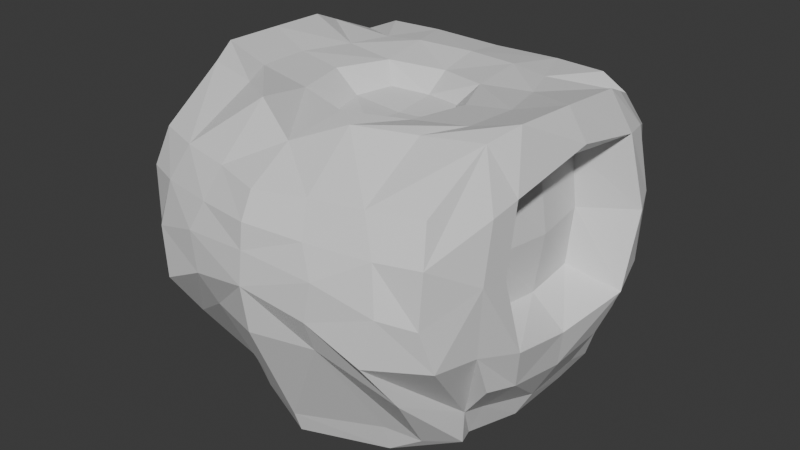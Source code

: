 # Source: Player.blend  (saved by Blender 4.2.66; exported with 4.5.12 LTS)
import bpy
from mathutils import Matrix  # noqa: F401  (used for matrix-valued properties, if any)

bpy.ops.wm.read_factory_settings(use_empty=True)
scene = bpy.context.scene
scene.name = 'Scene'

# ---- collections
col_collection = bpy.data.collections.new('Collection'); scene.collection.children.link(col_collection)

# ---- materials (node trees are filled in below, after node groups)
mat_material = bpy.data.materials.new('Material')
mat_material.alpha_threshold = 0.0
mat_material.roughness = 0.5
mat_material.line_color = (0.0, 0.0, 0.0, 1.0)

# ---- material node trees
mat_material.use_nodes = True; mat_material.node_tree.nodes.clear()
_N = mat_material.node_tree.nodes; _L = mat_material.node_tree.links
n0 = _N.new('ShaderNodeOutputMaterial'); n0.name = 'Material Output'; n0.location = (300, 300)
n1 = _N.new('ShaderNodeBsdfPrincipled'); n1.name = 'Principled BSDF'; n1.location = (10, 300)
n1.inputs[3].default_value = 1.45
_L.new(n1.outputs[0], n0.inputs[0])
n0.is_active_output = True

# ---- world
world_world = bpy.data.worlds.new('World'); scene.world = world_world
world_world.use_nodes = True; world_world.node_tree.nodes.clear()
_N = world_world.node_tree.nodes; _L = world_world.node_tree.links
n0 = _N.new('ShaderNodeOutputWorld'); n0.name = 'World Output'; n0.location = (300, 300)
n1 = _N.new('ShaderNodeBackground'); n1.name = 'Background'; n1.location = (10, 300)
n1.inputs[0].default_value = (0.05088, 0.05088, 0.05088, 1.0)
_L.new(n1.outputs[0], n0.inputs[0])
n0.is_active_output = True
world_world.color = (0.05088, 0.05088, 0.05088)
world_world.sun_shadow_jitter_overblur = 0.0

# ---- meshes
me_cube = bpy.data.meshes.new('Cube')
me_cube.from_pydata([(0.8231, 0.9482, 0.9828), (0.9323, 0.84, -0.961), (0.6641, -1.07, 0.7577), (0.8739, -0.4581, -0.9548), (0.82, 1.255, 0.7606), (0.5145, -0.7059, -1.034), (1.049, -0.9694, -0.1269), (1.017, 1.081, -0.1503), (0.0, 0.8761, -0.9972), (0.5248, -0.763, -0.8383), (0.0, -0.9397, -1.005), (0.0, 0.998, 0.9638), (1.22, 0.1186, 0.8795), (1.188, 0.08518, -0.3198), (0.9333, 0.01366, -0.9871), (0.0, -0.09184, -0.9722), (1.027, 0.8549, -0.6374), (1.025, 1.196, 0.2384), (1.17, -0.5241, 0.2956), (1.002, 0.1159, 0.2598), (1.009, -1.059, 0.1647), (0.9405, 0.121, 0.6706), (0.9389, 0.1177, -0.1521), (0.7746, -1.145, 0.5294), (0.7093, -0.6437, -0.9201), (0.0, -1.351, 0.1943), (0.7576, -1.237, -0.07635), (0.0, -1.305, 0.5668), (0.0, -0.9922, -0.8576), (0.8523, 0.989, -0.8048), (0.0, 1.255, -5.153e-09), (0.8398, 1.26, 0.003208), (0.0, 1.051, -0.8146), (0.0, 1.214, 0.7538), (0.474, 0.9778, 0.9832), (0.5025, 0.8691, -0.9961), (0.4974, -0.00968, 0.9678), (0.5, 0.0, -1.0), (0.4444, 1.264, 0.7602), (0.4717, 1.008, -0.8144), (0.439, 1.287, -0.0005027), (1.16, -0.4315, 0.7317), (1.201, -0.3931, -0.2148), (0.0, -0.8649, -0.9108), (0.0, -0.5119, 0.9609), (0.8295, -0.3346, -0.9736), (0.9181, -0.2765, 0.6399), (0.92, -0.2662, -0.1132), (0.4022, -0.3802, 0.9672), (0.4588, -0.5638, -0.9735), (0.9324, 0.5103, -0.9867), (1.223, 0.6233, 0.784), (1.268, 0.6007, -0.2448), (0.0, 0.5, -1.0), (0.0, 0.4466, 0.9404), (0.9238, 0.4951, 0.6361), (0.9222, 0.4952, -0.1247), (0.5, 0.5, -1.0), (0.3537, 0.3235, 0.9662), (0.0, 0.0, 0.7933), (0.3418, 0.002702, 0.8203), (0.0, -0.2923, 0.8246), (0.281, -0.2324, 0.8138), (0.0, 0.2842, 0.8253), (0.2569, 0.2303, 0.8378), (0.8841, -0.4608, -0.7315), (0.9986, 0.08994, -0.8507), (0.8025, -0.9728, -0.4454), (0.0, -1.306, -0.1198), (0.8513, 1.087, -0.426), (0.0, 1.19, -0.4163), (0.4518, 1.166, -0.4048), (0.9145, -0.3283, -0.7496), (0.9958, 0.5393, -0.8353), (0.0, -1.325, 0.4044), (0.8318, -1.198, 0.2335), (0.0, 1.272, 0.3914), (0.8252, 1.354, 0.3978), (0.4253, 1.364, 0.3888), (0.9364, -0.2993, 0.2667), (1.296, 0.712, 0.2832), (0.9435, 0.5287, 0.2599), (0.0, 0.7134, 0.9966), (0.7086, 0.3583, 0.99), (0.3667, 0.6491, 1.011), (0.7993, 0.005012, 1.008), (0.3255, -0.7959, 1.046), (0.776, -0.3556, 1.016), (0.6417, -0.6012, 1.007), (0.6144, 0.6229, 0.9924), (1.116, -0.6851, -0.141), (1.159, -0.7145, 0.3268), (1.093, -0.33, 1.101), (1.232, 0.8708, 0.3324), (1.181, 0.804, 0.7714), (1.113, 0.08747, 1.089), (1.224, 0.8319, -0.138), (1.149, 0.1081, -0.5759), (1.136, 0.4956, 1.074), (1.149, -0.6333, 0.6923), (1.152, 0.5343, -0.5567), (1.139, -0.3247, -0.5001), (1.118, -0.5811, -0.42), (1.141, 0.7577, -0.4676), (1.109, 0.6465, 1.01), (1.012, -0.5229, 1.033), (0.9759, -0.9591, 0.7547), (1.025, -1.043, 0.5185), (1.042, 1.101, 0.6494), (1.017, 0.897, 0.9042), (0.0, -0.931, 0.9118), (0.0, -1.222, 0.73), (0.4185, -1.292, 0.1011), (0.4659, -1.282, 0.3568), (0.3781, -1.237, 0.546), (0.3244, -1.133, 0.7451), (0.3833, -1.183, -0.1394)], [], [(72, 101, 102, 65), (65, 6, 26, 67), (49, 45, 3, 5), (42, 13, 22, 47), (16, 1, 29, 69), (17, 7, 31, 77), (112, 26, 75, 113), (48, 44, 110, 86), (48, 36, 60, 62), (51, 12, 21, 55), (57, 50, 14, 37), (73, 100, 97, 66), (22, 19, 79, 47), (81, 55, 21, 19), (6, 90, 91, 20), (18, 79, 46, 41), (80, 51, 55, 81), (113, 75, 23, 114), (106, 2, 23, 107), (78, 38, 4, 77), (71, 40, 31, 69), (35, 8, 32, 39), (34, 0, 4, 38), (11, 34, 38, 33), (1, 35, 39, 29), (70, 30, 40, 71), (76, 33, 38, 78), (114, 23, 2, 115), (53, 57, 37, 15), (51, 98, 95, 12), (41, 92, 105, 99), (23, 75, 20, 107), (43, 49, 5, 10), (15, 37, 49, 43), (12, 95, 92, 41), (12, 41, 46, 21), (19, 21, 46, 79), (36, 58, 64, 60), (37, 14, 45, 49), (66, 97, 101, 72), (4, 0, 109, 108), (8, 35, 57, 53), (13, 52, 56, 22), (16, 103, 100, 73), (35, 1, 50, 57), (17, 93, 96, 7), (34, 11, 82, 84), (64, 63, 59, 60), (60, 59, 61, 62), (44, 48, 62, 61), (58, 54, 63, 64), (1, 16, 73, 50), (14, 66, 72, 45), (32, 70, 71, 39), (39, 71, 69, 29), (50, 73, 66, 14), (7, 16, 69, 31), (3, 65, 67, 24), (45, 72, 65, 3), (30, 76, 78, 40), (40, 78, 77, 31), (6, 20, 75, 26), (52, 80, 81, 56), (42, 47, 79, 18), (56, 81, 19, 22), (77, 4, 108, 17), (83, 89, 84, 58), (85, 83, 58, 36), (87, 85, 36, 48), (84, 82, 54, 58), (86, 88, 87, 48), (105, 88, 2, 106), (89, 0, 34, 84), (90, 102, 101, 42), (94, 104, 98, 51), (97, 100, 52, 13), (92, 95, 85, 87), (99, 91, 18, 41), (93, 94, 51, 80), (100, 103, 96, 52), (91, 90, 42, 18), (96, 93, 80, 52), (95, 98, 83, 85), (101, 97, 13, 42), (65, 102, 90, 6), (103, 16, 7, 96), (104, 89, 83, 98), (88, 105, 92, 87), (107, 99, 105, 106), (91, 99, 107, 20), (27, 114, 115, 111), (108, 109, 104, 94), (17, 108, 94, 93), (109, 0, 89, 104), (74, 113, 114, 27), (25, 112, 113, 74), (2, 88, 86, 115), (110, 111, 115, 86), (116, 68, 28, 9), (116, 112, 25, 68), (67, 26, 112, 116), (24, 67, 116, 9), (24, 9, 5, 3), (28, 10, 5, 9)])
_uv = me_cube.uv_layers.new(name='UVMap')
_uv.uv.foreach_set('vector', [0.4375, 0.6875, 0.4753, 0.6875, 0.4874, 0.7004, 0.4375, 0.75, 0.4375, 0.75, 0.5, 0.75, 0.5, 0.75, 0.4375, 0.75, 0.3125, 0.6875, 0.375, 0.6875, 0.375, 0.75, 0.3125, 0.75, 0.5, 0.6875, 0.5, 0.625, 0.5, 0.625, 0.5, 0.6875, 0.4375, 0.5, 0.375, 0.5, 0.375, 0.5, 0.4375, 0.5, 0.5625, 0.5, 0.5, 0.5, 0.5, 0.5, 0.5625, 0.5, 0.25, 0.375, 0.5, 0.75, 0.5625, 0.75, 0.2812, 0.375, 0.6875, 0.6875, 0.75, 0.6875, 0.75, 0.7339, 0.6875, 0.7145, 0.6875, 0.6875, 0.6875, 0.625, 0.6875, 0.625, 0.6875, 0.6875, 0.625, 0.5625, 0.625, 0.625, 0.625, 0.625, 0.625, 0.5625, 0.3125, 0.5625, 0.375, 0.5625, 0.375, 0.625, 0.3125, 0.625, 0.4375, 0.5625, 0.477, 0.5625, 0.4755, 0.625, 0.4375, 0.625, 0.5, 0.625, 0.5625, 0.625, 0.5625, 0.6875, 0.5, 0.6875, 0.5625, 0.5625, 0.625, 0.5625, 0.625, 0.625, 0.5625, 0.625, 0.5, 0.75, 0.5, 0.7138, 0.5625, 0.7167, 0.5625, 0.75, 0.5625, 0.6875, 0.5625, 0.6875, 0.625, 0.6875, 0.625, 0.6875, 0.5625, 0.5625, 0.625, 0.5625, 0.625, 0.5625, 0.5625, 0.5625, 0.2812, 0.375, 0.5625, 0.75, 0.0, 0.0, 0.0, 0.0, 0.632, 0.7001, 0.6662, 0.6983, 0.0, 0.0, 0.0, 0.0, 0.5625, 0.4375, 0.625, 0.4375, 0.625, 0.5, 0.5625, 0.5, 0.4375, 0.4375, 0.5, 0.4375, 0.5, 0.5, 0.4375, 0.5, 0.3125, 0.5, 0.25, 0.5, 0.25, 0.5, 0.3125, 0.5, 0.6875, 0.5, 0.625, 0.5, 0.625, 0.5, 0.6875, 0.5, 0.75, 0.5, 0.6875, 0.5, 0.6875, 0.5, 0.75, 0.5, 0.375, 0.5, 0.3125, 0.5, 0.3125, 0.5, 0.375, 0.5, 0.4375, 0.375, 0.5, 0.375, 0.5, 0.4375, 0.4375, 0.4375, 0.5625, 0.375, 0.625, 0.375, 0.625, 0.4375, 0.5625, 0.4375, 0.0, 0.0, 0.0, 0.0, 0.6662, 0.6983, 0.3331, 0.3491, 0.25, 0.5625, 0.3125, 0.5625, 0.3125, 0.625, 0.25, 0.625, 0.625, 0.5625, 0.6437, 0.5625, 0.6367, 0.625, 0.625, 0.625, 0.625, 0.6875, 0.6379, 0.6875, 0.632, 0.7001, 0.625, 0.7152, 0.0, 0.0, 0.5625, 0.75, 0.5625, 0.75, 0.0, 0.0, 0.25, 0.6875, 0.3125, 0.6875, 0.3125, 0.75, 0.25, 0.75, 0.25, 0.625, 0.3125, 0.625, 0.3125, 0.6875, 0.25, 0.6875, 0.625, 0.625, 0.6367, 0.625, 0.6379, 0.6875, 0.625, 0.6875, 0.625, 0.625, 0.625, 0.6875, 0.625, 0.6875, 0.625, 0.625, 0.5625, 0.625, 0.625, 0.625, 0.625, 0.6875, 0.5625, 0.6875, 0.6875, 0.625, 0.6875, 0.5625, 0.6875, 0.5625, 0.6875, 0.625, 0.3125, 0.625, 0.375, 0.625, 0.375, 0.6875, 0.3125, 0.6875, 0.4375, 0.625, 0.4755, 0.625, 0.4753, 0.6875, 0.4375, 0.6875, 0.625, 0.5, 0.625, 0.5, 0.6301, 0.5393, 0.625, 0.5302, 0.25, 0.5, 0.3125, 0.5, 0.3125, 0.5625, 0.25, 0.5625, 0.5, 0.625, 0.5, 0.5625, 0.5, 0.5625, 0.5, 0.625, 0.4375, 0.5, 0.4881, 0.5482, 0.477, 0.5625, 0.4375, 0.5625, 0.3125, 0.5, 0.375, 0.5, 0.375, 0.5625, 0.3125, 0.5625, 0.5625, 0.5, 0.5625, 0.5313, 0.5, 0.5329, 0.5, 0.5, 0.6875, 0.5, 0.75, 0.5, 0.75, 0.5329, 0.6875, 0.533, 0.6875, 0.5625, 0.75, 0.5625, 0.75, 0.625, 0.6875, 0.625, 0.6875, 0.625, 0.75, 0.625, 0.75, 0.6875, 0.6875, 0.6875, 0.75, 0.6875, 0.6875, 0.6875, 0.6875, 0.6875, 0.75, 0.6875, 0.6875, 0.5625, 0.75, 0.5625, 0.75, 0.5625, 0.6875, 0.5625, 0.375, 0.5, 0.4375, 0.5, 0.4375, 0.5625, 0.375, 0.5625, 0.375, 0.625, 0.4375, 0.625, 0.4375, 0.6875, 0.375, 0.6875, 0.375, 0.375, 0.4375, 0.375, 0.4375, 0.4375, 0.375, 0.4375, 0.375, 0.4375, 0.4375, 0.4375, 0.4375, 0.5, 0.375, 0.5, 0.375, 0.5625, 0.4375, 0.5625, 0.4375, 0.625, 0.375, 0.625, 0.5, 0.5, 0.4375, 0.5, 0.4375, 0.5, 0.5, 0.5, 0.375, 0.75, 0.4375, 0.75, 0.4375, 0.75, 0.375, 0.75, 0.375, 0.6875, 0.4375, 0.6875, 0.4375, 0.75, 0.375, 0.75, 0.5, 0.375, 0.5625, 0.375, 0.5625, 0.4375, 0.5, 0.4375, 0.5, 0.4375, 0.5625, 0.4375, 0.5625, 0.5, 0.5, 0.5, 0.5, 0.75, 0.5625, 0.75, 0.5625, 0.75, 0.5, 0.75, 0.5, 0.5625, 0.5625, 0.5625, 0.5625, 0.5625, 0.5, 0.5625, 0.5, 0.6875, 0.5, 0.6875, 0.5625, 0.6875, 0.5625, 0.6875, 0.5, 0.5625, 0.5625, 0.5625, 0.5625, 0.625, 0.5, 0.625, 0.5625, 0.5, 0.625, 0.5, 0.625, 0.5302, 0.5625, 0.5, 0.6556, 0.5625, 0.6721, 0.5473, 0.6875, 0.533, 0.6875, 0.5625, 0.6486, 0.625, 0.6556, 0.5625, 0.6875, 0.5625, 0.6875, 0.625, 0.6521, 0.6875, 0.6486, 0.625, 0.6875, 0.625, 0.6875, 0.6875, 0.6875, 0.533, 0.75, 0.5329, 0.75, 0.5625, 0.6875, 0.5625, 0.6875, 0.7145, 0.6662, 0.6983, 0.6521, 0.6875, 0.6875, 0.6875, 0.632, 0.7001, 0.6662, 0.6983, 0.6662, 0.6983, 0.632, 0.7001, 0.6721, 0.5473, 0.625, 0.5, 0.6875, 0.5, 0.6875, 0.533, 0.5, 0.7138, 0.4874, 0.7004, 0.4753, 0.6875, 0.5, 0.6875, 0.625, 0.5316, 0.6348, 0.5479, 0.6437, 0.5625, 0.625, 0.5625, 0.4755, 0.625, 0.477, 0.5625, 0.5, 0.5625, 0.5, 0.625, 0.6379, 0.6875, 0.6367, 0.625, 0.6486, 0.625, 0.6521, 0.6875, 0.625, 0.7152, 0.5625, 0.7167, 0.5625, 0.6875, 0.625, 0.6875, 0.5625, 0.5313, 0.625, 0.5316, 0.625, 0.5625, 0.5625, 0.5625, 0.477, 0.5625, 0.4881, 0.5482, 0.5, 0.5329, 0.5, 0.5625, 0.5625, 0.7167, 0.5, 0.7138, 0.5, 0.6875, 0.5625, 0.6875, 0.5, 0.5329, 0.5625, 0.5313, 0.5625, 0.5625, 0.5, 0.5625, 0.6367, 0.625, 0.6437, 0.5625, 0.6556, 0.5625, 0.6486, 0.625, 0.4753, 0.6875, 0.4755, 0.625, 0.5, 0.625, 0.5, 0.6875, 0.4375, 0.75, 0.4874, 0.7004, 0.5, 0.7138, 0.5, 0.75, 0.4881, 0.5482, 0.4375, 0.5, 0.5, 0.5, 0.5, 0.5329, 0.6348, 0.5479, 0.6721, 0.5473, 0.6556, 0.5625, 0.6437, 0.5625, 0.6662, 0.6983, 0.632, 0.7001, 0.6379, 0.6875, 0.6521, 0.6875, 0.0, 0.0, 0.625, 0.7152, 0.632, 0.7001, 0.632, 0.7001, 0.5625, 0.7167, 0.625, 0.7152, 0.0, 0.0, 0.5625, 0.75, 0.0, 0.0, 0.0, 0.0, 0.3331, 0.3491, 0.0, 0.0, 0.625, 0.5302, 0.6301, 0.5393, 0.6348, 0.5479, 0.625, 0.5316, 0.5625, 0.5, 0.625, 0.5302, 0.625, 0.5316, 0.5625, 0.5313, 0.6301, 0.5393, 0.625, 0.5, 0.6721, 0.5473, 0.6348, 0.5479, 0.0, 0.0, 0.2812, 0.375, 0.0, 0.0, 0.0, 0.0, 0.0, 0.0, 0.25, 0.375, 0.2812, 0.375, 0.0, 0.0, 0.6662, 0.6983, 0.6662, 0.6983, 0.6875, 0.7145, 0.3331, 0.3491, 0.75, 0.7339, 0.0, 0.0, 0.3331, 0.3491, 0.6875, 0.7145, 0.0, 0.0, 0.0, 0.0, 0.0, 0.0, 0.0, 0.0, 0.0, 0.0, 0.25, 0.375, 0.0, 0.0, 0.0, 0.0, 0.4375, 0.75, 0.5, 0.75, 0.25, 0.375, 0.0, 0.0, 0.375, 0.75, 0.4375, 0.75, 0.0, 0.0, 0.0, 0.0, 0.375, 0.75, 0.0, 0.0, 0.3125, 0.75, 0.375, 0.75, 0.0, 0.0, 0.25, 0.75, 0.3125, 0.75, 0.0, 0.0])
me_cube.materials.append(mat_material)
me_cube.use_mirror_vertex_groups = False
me_cube.update()

# ---- objects
ob_cube = bpy.data.objects.new('Cube', me_cube)

# ---- transforms, parenting, visibility, modifiers, constraints
ob_cube.location = (0.0, 0.0, 0.0)
ob_cube.lock_rotations_4d = False
ob_cube.empty_display_type = 'ARROWS'
ob_cube.lineart.crease_threshold = 0.0
_m = ob_cube.modifiers.new('Mirror', 'MIRROR')
_m.use_clip = True

# ---- collection membership
col_collection.objects.link(ob_cube)

# ---- scene / render settings (as saved in the file)
scene.frame_start = 1; scene.frame_end = 250; scene.frame_set(1)
scene.render.engine = 'BLENDER_EEVEE_NEXT'
bpy.context.view_layer.update()

# ---- added for rendering (the .blend has no active camera and no usable light): camera, sun
cam_auto = bpy.data.cameras.new('AutoCamera')
cam_auto.lens = 50.0
cam_auto.sensor_width = 36.0
cam_auto.clip_end = 1000.0
ob_auto_camera = bpy.data.objects.new('AutoCamera', cam_auto)
scene.collection.objects.link(ob_auto_camera)
ob_auto_camera.location = (3.99487, -4.78772, 3.22907)
ob_auto_camera.rotation_euler = (1.09748, -7.21219e-08, 0.694738)
scene.camera = ob_auto_camera
light_auto_sun = bpy.data.lights.new('AutoSun', 'SUN')
light_auto_sun.energy = 3.0
light_auto_sun.angle = 0.0523599
ob_auto_sun = bpy.data.objects.new('AutoSun', light_auto_sun)
scene.collection.objects.link(ob_auto_sun)
ob_auto_sun.rotation_euler = (0.872665, 0.174533, 0.523599)
bpy.context.view_layer.update()
